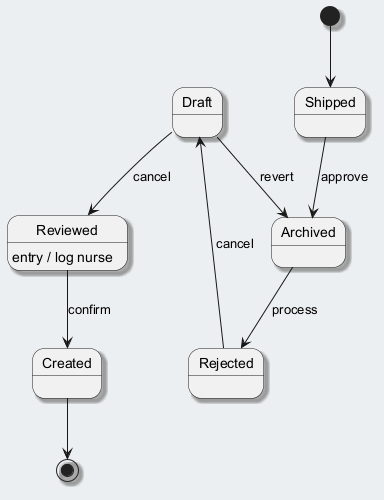

The diagram above was rendered by PlantUML. Its source (embedded in the PNG):
@startuml
skinparam backgroundColor #ECEFF1
skinparam classBackgroundColor #FFFFFF
skinparam classBorderColor #455A64
skinparam shadowing true
[*] --> Shipped
Shipped --> Archived : approve
Archived --> Rejected : process
Rejected --> Draft : cancel
Draft --> Reviewed : cancel
Reviewed --> Created : confirm
Reviewed : entry / log nurse
Draft --> Archived : revert
Created --> [*]
@enduml